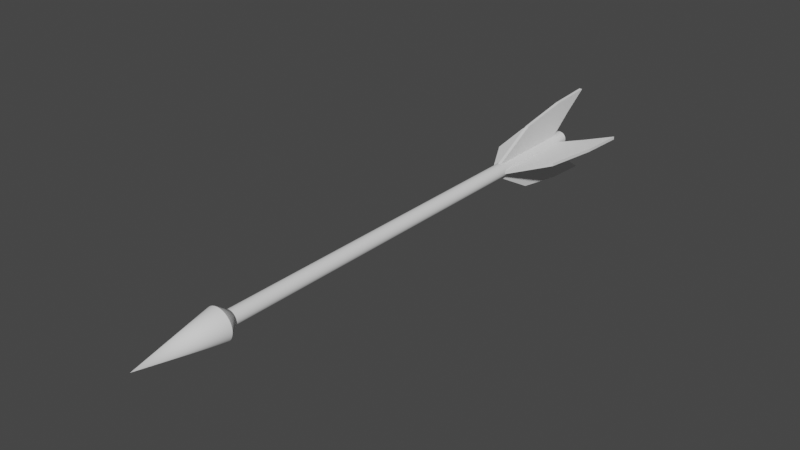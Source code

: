 # Source: Fleche.blend  (saved by Blender 3.3.6; exported with 4.5.12 LTS)
import bpy
from mathutils import Matrix  # noqa: F401  (used for matrix-valued properties, if any)

bpy.ops.wm.read_factory_settings(use_empty=True)
scene = bpy.context.scene
scene.name = 'Scene'

# ---- collections
col_fleche = bpy.data.collections.new('Fleche'); scene.collection.children.link(col_fleche)

# ---- node groups
ng_auto_smooth = bpy.data.node_groups.new('Auto Smooth', 'GeometryNodeTree')
_s = ng_auto_smooth.interface.new_socket(name='Geometry', in_out='OUTPUT', socket_type='NodeSocketGeometry')
_s = ng_auto_smooth.interface.new_socket(name='Geometry', in_out='INPUT', socket_type='NodeSocketGeometry')
_s = ng_auto_smooth.interface.new_socket(name='Angle', in_out='INPUT', socket_type='NodeSocketFloat')
_s.subtype = 'ANGLE'
_s.min_value = 0.0
_s.max_value = 3.142
ng_auto_smooth.is_modifier = True
_N = ng_auto_smooth.nodes; _L = ng_auto_smooth.links
n0 = _N.new('NodeGroupOutput'); n0.name = 'Group Output'; n0.location = (480, -100)
n1 = _N.new('NodeGroupInput'); n1.name = 'Group Input'; n1.location = (-420, -300)
n2 = _N.new('NodeGroupInput'); n2.name = 'Group Input.001'; n2.location = (-60, -100)
n3 = _N.new('GeometryNodeSetShadeSmooth'); n3.name = 'Set Shade Smooth'; n3.location = (120, -100)
n3.domain = 'EDGE'
n4 = _N.new('GeometryNodeSetShadeSmooth'); n4.name = 'Set Shade Smooth.001'; n4.location = (300, -100)
n5 = _N.new('GeometryNodeInputMeshEdgeAngle'); n5.name = 'Edge Angle'; n5.location = (-420, -220)
n6 = _N.new('GeometryNodeInputEdgeSmooth'); n6.name = 'Is Edge Smooth'; n6.location = (-60, -160)
n7 = _N.new('GeometryNodeInputShadeSmooth'); n7.name = 'Is Face Smooth'; n7.location = (-240, -340)
n8 = _N.new('FunctionNodeBooleanMath'); n8.name = 'Boolean Math'; n8.location = (-60, -220)
n9 = _N.new('FunctionNodeCompare'); n9.name = 'Compare'; n9.location = (-240, -180)
n9.operation = 'LESS_EQUAL'
_L.new(n5.outputs[0], n9.inputs[0])
_L.new(n4.outputs[0], n0.inputs[0])
_L.new(n1.outputs[1], n9.inputs[1])
_L.new(n9.outputs[0], n8.inputs[0])
_L.new(n7.outputs[0], n8.inputs[1])
_L.new(n2.outputs[0], n3.inputs[0])
_L.new(n6.outputs[0], n3.inputs[1])
_L.new(n3.outputs[0], n4.inputs[0])
_L.new(n8.outputs[0], n3.inputs[2])
n0.is_active_output = True

# ---- world
world_world = bpy.data.worlds.new('World'); scene.world = world_world
world_world.use_nodes = True; world_world.node_tree.nodes.clear()
_N = world_world.node_tree.nodes; _L = world_world.node_tree.links
n0 = _N.new('ShaderNodeOutputWorld'); n0.name = 'World Output'; n0.location = (300, 300)
n1 = _N.new('ShaderNodeBackground'); n1.name = 'Background'; n1.location = (10, 300)
n1.inputs[0].default_value = (0.05088, 0.05088, 0.05088, 1.0)
_L.new(n1.outputs[0], n0.inputs[0])
n0.is_active_output = True
world_world.color = (0.05088, 0.05088, 0.05088)
world_world.use_sun_shadow = False
world_world.sun_shadow_jitter_overblur = 0.0

# ---- meshes
me_cylinder_006 = bpy.data.meshes.new('Cylinder.006')
me_cylinder_006.from_pydata([(1.329e-08, 0.1043, -0.6571), (0.0, 1.0, 1.0), (0.02034, 0.1023, -0.6571), (0.1951, 0.9808, 1.0), (0.0399, 0.09632, -0.6571), (0.3827, 0.9239, 1.0), (0.05792, 0.08669, -0.6571), (0.5556, 0.8315, 1.0), (0.07372, 0.07372, -0.6571), (0.7071, 0.7071, 1.0), (0.08669, 0.05792, -0.6571), (0.8315, 0.5556, 1.0), (0.09632, 0.0399, -0.6571), (0.9239, 0.3827, 1.0), (0.1023, 0.02034, -0.6571), (0.9808, 0.1951, 1.0), (0.1043, -7.681e-07, -0.6571), (1.0, 0.0, 1.0), (0.1023, -0.02034, -0.6571), (0.9808, -0.1951, 1.0), (0.09632, -0.0399, -0.6571), (0.9239, -0.3827, 1.0), (0.08669, -0.05792, -0.6571), (0.8315, -0.5556, 1.0), (0.07372, -0.07372, -0.6571), (0.7071, -0.7071, 1.0), (0.05792, -0.08669, -0.6571), (0.5556, -0.8315, 1.0), (0.0399, -0.09632, -0.6571), (0.3827, -0.9239, 1.0), (0.02034, -0.1023, -0.6571), (0.1951, -0.9808, 1.0), (1.329e-08, -0.1043, -0.6571), (0.0, -1.0, 1.0), (-0.02034, -0.1023, -0.6571), (-0.1951, -0.9808, 1.0), (-0.0399, -0.09632, -0.6571), (-0.3827, -0.9239, 1.0), (-0.05792, -0.08669, -0.6571), (-0.5556, -0.8315, 1.0), (-0.07372, -0.07372, -0.6571), (-0.7071, -0.7071, 1.0), (-0.08669, -0.05792, -0.6571), (-0.8315, -0.5556, 1.0), (-0.09632, -0.0399, -0.6571), (-0.9239, -0.3827, 1.0), (-0.1023, -0.02034, -0.6571), (-0.9808, -0.1951, 1.0), (-0.1043, -7.681e-07, -0.6571), (-1.0, 0.0, 1.0), (-0.1023, 0.02034, -0.6571), (-0.9808, 0.1951, 1.0), (-0.09632, 0.0399, -0.6571), (-0.9239, 0.3827, 1.0), (-0.08669, 0.05792, -0.6571), (-0.8315, 0.5556, 1.0), (-0.07372, 0.07372, -0.6571), (-0.7071, 0.7071, 1.0), (-0.05792, 0.08669, -0.6571), (-0.5556, 0.8315, 1.0), (-0.0399, 0.09632, -0.6571), (-0.3827, 0.9239, 1.0), (-0.02034, 0.1023, -0.6571), (-0.1951, 0.9808, 1.0), (0.0, 1.0, -0.577), (0.1951, 0.9808, -0.577), (0.3827, 0.9239, -0.577), (0.5556, 0.8315, -0.577), (0.7071, 0.7071, -0.577), (0.8315, 0.5556, -0.577), (0.9239, 0.3827, -0.577), (0.9808, 0.1951, -0.577), (1.0, 0.0, -0.577), (0.9808, -0.1951, -0.577), (0.9239, -0.3827, -0.577), (0.8315, -0.5556, -0.577), (0.7071, -0.7071, -0.577), (0.5556, -0.8315, -0.577), (0.3827, -0.9239, -0.577), (0.1951, -0.9808, -0.577), (0.0, -1.0, -0.577), (-0.1951, -0.9808, -0.577), (-0.3827, -0.9239, -0.577), (-0.5556, -0.8315, -0.577), (-0.7071, -0.7071, -0.577), (-0.8315, -0.5556, -0.577), (-0.9239, -0.3827, -0.577), (-0.9808, -0.1951, -0.577), (-1.0, 0.0, -0.577), (-0.9808, 0.1951, -0.577), (-0.9239, 0.3827, -0.577), (-0.8315, 0.5556, -0.577), (-0.7071, 0.7071, -0.577), (-0.5556, 0.8315, -0.577), (-0.3827, 0.9239, -0.577), (-0.1951, 0.9808, -0.577), (0.1951, 0.9808, -0.6421), (0.3827, 0.9239, -0.6421), (0.5556, 0.8315, -0.6421), (0.7071, 0.7071, -0.6421), (0.8315, 0.5556, -0.6421), (0.9239, 0.3827, -0.6421), (0.9808, 0.1951, -0.6421), (1.0, -2.636e-07, -0.6421), (0.9808, -0.1951, -0.6421), (0.9239, -0.3827, -0.6421), (0.8315, -0.5556, -0.6421), (0.7071, -0.7071, -0.6421), (0.5556, -0.8315, -0.6421), (0.3827, -0.9239, -0.6421), (0.1951, -0.9808, -0.6421), (0.0, -1.0, -0.6421), (-0.1951, -0.9808, -0.6421), (-0.3827, -0.9239, -0.6421), (-0.5556, -0.8315, -0.6421), (-0.7071, -0.7071, -0.6421), (-0.8315, -0.5556, -0.6421), (-0.9239, -0.3827, -0.6421), (-0.9808, -0.1951, -0.6421), (-1.0, -2.636e-07, -0.6421), (-0.9808, 0.1951, -0.6421), (-0.9239, 0.3827, -0.6421), (-0.8315, 0.5556, -0.6421), (-0.7071, 0.7071, -0.6421), (-0.5556, 0.8315, -0.6421), (-0.3827, 0.9239, -0.6421), (-0.1951, 0.9808, -0.6421), (0.0, 1.0, -0.6421)], [], [(64, 1, 3, 65), (65, 3, 5, 66), (66, 5, 7, 67), (67, 7, 9, 68), (68, 9, 11, 69), (69, 11, 13, 70), (70, 13, 15, 71), (71, 15, 17, 72), (72, 17, 19, 73), (73, 19, 21, 74), (74, 21, 23, 75), (75, 23, 25, 76), (76, 25, 27, 77), (77, 27, 29, 78), (78, 29, 31, 79), (79, 31, 33, 80), (80, 33, 35, 81), (81, 35, 37, 82), (82, 37, 39, 83), (83, 39, 41, 84), (84, 41, 43, 85), (85, 43, 45, 86), (86, 45, 47, 87), (87, 47, 49, 88), (88, 49, 51, 89), (89, 51, 53, 90), (90, 53, 55, 91), (91, 55, 57, 92), (92, 57, 59, 93), (93, 59, 61, 94), (3, 1, 63, 61, 59, 57, 55, 53, 51, 49, 47, 45, 43, 41, 39, 37, 35, 33, 31, 29, 27, 25, 23, 21, 19, 17, 15, 13, 11, 9, 7, 5), (94, 61, 63, 95), (95, 63, 1, 64), (0, 2, 4, 6, 8, 10, 12, 14, 16, 18, 20, 22, 24, 26, 28, 30, 32, 34, 36, 38, 40, 42, 44, 46, 48, 50, 52, 54, 56, 58, 60, 62), (126, 95, 64, 127), (125, 94, 95, 126), (124, 93, 94, 125), (123, 92, 93, 124), (122, 91, 92, 123), (121, 90, 91, 122), (120, 89, 90, 121), (119, 88, 89, 120), (118, 87, 88, 119), (117, 86, 87, 118), (116, 85, 86, 117), (115, 84, 85, 116), (114, 83, 84, 115), (113, 82, 83, 114), (112, 81, 82, 113), (111, 80, 81, 112), (110, 79, 80, 111), (109, 78, 79, 110), (108, 77, 78, 109), (107, 76, 77, 108), (106, 75, 76, 107), (105, 74, 75, 106), (104, 73, 74, 105), (103, 72, 73, 104), (102, 71, 72, 103), (101, 70, 71, 102), (100, 69, 70, 101), (99, 68, 69, 100), (98, 67, 68, 99), (97, 66, 67, 98), (96, 65, 66, 97), (127, 64, 65, 96), (0, 127, 96, 2), (2, 96, 97, 4), (4, 97, 98, 6), (6, 98, 99, 8), (8, 99, 100, 10), (10, 100, 101, 12), (12, 101, 102, 14), (14, 102, 103, 16), (16, 103, 104, 18), (18, 104, 105, 20), (20, 105, 106, 22), (22, 106, 107, 24), (24, 107, 108, 26), (26, 108, 109, 28), (28, 109, 110, 30), (30, 110, 111, 32), (32, 111, 112, 34), (34, 112, 113, 36), (36, 113, 114, 38), (38, 114, 115, 40), (40, 115, 116, 42), (42, 116, 117, 44), (44, 117, 118, 46), (46, 118, 119, 48), (48, 119, 120, 50), (50, 120, 121, 52), (52, 121, 122, 54), (54, 122, 123, 56), (56, 123, 124, 58), (58, 124, 125, 60), (60, 125, 126, 62), (62, 126, 127, 0)])
me_cylinder_006.polygons.foreach_set('use_smooth', [True] * 98)
_uv = me_cylinder_006.uv_layers.new(name='UVMap')
_uv.uv.foreach_set('vector', [1.0, 0.6057, 1.0, 1.0, 0.9688, 1.0, 0.9688, 0.6057, 0.9688, 0.6057, 0.9688, 1.0, 0.9375, 1.0, 0.9375, 0.6057, 0.9375, 0.6057, 0.9375, 1.0, 0.9062, 1.0, 0.9062, 0.6057, 0.9062, 0.6057, 0.9062, 1.0, 0.875, 1.0, 0.875, 0.6057, 0.875, 0.6057, 0.875, 1.0, 0.8438, 1.0, 0.8438, 0.6057, 0.8438, 0.6057, 0.8438, 1.0, 0.8125, 1.0, 0.8125, 0.6057, 0.8125, 0.6057, 0.8125, 1.0, 0.7812, 1.0, 0.7812, 0.6057, 0.7812, 0.6057, 0.7812, 1.0, 0.75, 1.0, 0.75, 0.6057, 0.75, 0.6057, 0.75, 1.0, 0.7188, 1.0, 0.7188, 0.6057, 0.7188, 0.6057, 0.7188, 1.0, 0.6875, 1.0, 0.6875, 0.6057, 0.6875, 0.6057, 0.6875, 1.0, 0.6562, 1.0, 0.6562, 0.6057, 0.6562, 0.6057, 0.6562, 1.0, 0.625, 1.0, 0.625, 0.6057, 0.625, 0.6057, 0.625, 1.0, 0.5938, 1.0, 0.5938, 0.6057, 0.5938, 0.6057, 0.5938, 1.0, 0.5625, 1.0, 0.5625, 0.6057, 0.5625, 0.6057, 0.5625, 1.0, 0.5312, 1.0, 0.5312, 0.6057, 0.5312, 0.6057, 0.5312, 1.0, 0.5, 1.0, 0.5, 0.6057, 0.5, 0.6057, 0.5, 1.0, 0.4688, 1.0, 0.4688, 0.6057, 0.4688, 0.6057, 0.4688, 1.0, 0.4375, 1.0, 0.4375, 0.6057, 0.4375, 0.6057, 0.4375, 1.0, 0.4062, 1.0, 0.4062, 0.6057, 0.4062, 0.6057, 0.4062, 1.0, 0.375, 1.0, 0.375, 0.6057, 0.375, 0.6057, 0.375, 1.0, 0.3438, 1.0, 0.3438, 0.6057, 0.3438, 0.6057, 0.3438, 1.0, 0.3125, 1.0, 0.3125, 0.6057, 0.3125, 0.6057, 0.3125, 1.0, 0.2812, 1.0, 0.2812, 0.6057, 0.2812, 0.6057, 0.2812, 1.0, 0.25, 1.0, 0.25, 0.6057, 0.25, 0.6057, 0.25, 1.0, 0.2188, 1.0, 0.2188, 0.6057, 0.2188, 0.6057, 0.2188, 1.0, 0.1875, 1.0, 0.1875, 0.6057, 0.1875, 0.6057, 0.1875, 1.0, 0.1562, 1.0, 0.1562, 0.6057, 0.1562, 0.6057, 0.1562, 1.0, 0.125, 1.0, 0.125, 0.6057, 0.125, 0.6057, 0.125, 1.0, 0.09375, 1.0, 0.09375, 0.6057, 0.09375, 0.6057, 0.09375, 1.0, 0.0625, 1.0, 0.0625, 0.6057, 0.2968, 0.4854, 0.25, 0.49, 0.2032, 0.4854, 0.1582, 0.4717, 0.1167, 0.4496, 0.08029, 0.4197, 0.05045, 0.3833, 0.02827, 0.3418, 0.01461, 0.2968, 0.01, 0.25, 0.01461, 0.2032, 0.02827, 0.1582, 0.05045, 0.1167, 0.08029, 0.08029, 0.1167, 0.05045, 0.1582, 0.02827, 0.2032, 0.01461, 0.25, 0.01, 0.2968, 0.01461, 0.3418, 0.02827, 0.3833, 0.05045, 0.4197, 0.08029, 0.4496, 0.1167, 0.4717, 0.1582, 0.4854, 0.2032, 0.49, 0.25, 0.4854, 0.2968, 0.4717, 0.3418, 0.4496, 0.3833, 0.4197, 0.4197, 0.3833, 0.4496, 0.3418, 0.4717, 0.0625, 0.6057, 0.0625, 1.0, 0.03125, 1.0, 0.03125, 0.6057, 0.03125, 0.6057, 0.03125, 1.0, 0.0, 1.0, 0.0, 0.6057, 0.75, 0.49, 0.7968, 0.4854, 0.8418, 0.4717, 0.8833, 0.4496, 0.9197, 0.4197, 0.9496, 0.3833, 0.9717, 0.3418, 0.9854, 0.2968, 0.99, 0.25, 0.9854, 0.2032, 0.9717, 0.1582, 0.9496, 0.1167, 0.9197, 0.08029, 0.8833, 0.05045, 0.8418, 0.02827, 0.7968, 0.01461, 0.75, 0.01, 0.7032, 0.01461, 0.6582, 0.02827, 0.6167, 0.05045, 0.5803, 0.08029, 0.5504, 0.1167, 0.5283, 0.1582, 0.5146, 0.2032, 0.51, 0.25, 0.5146, 0.2968, 0.5283, 0.3418, 0.5504, 0.3833, 0.5803, 0.4197, 0.6167, 0.4496, 0.6582, 0.4717, 0.7032, 0.4854, 0.03125, 0.5529, 0.03125, 0.6057, 0.0, 0.6057, 0.0, 0.5529, 0.0625, 0.5529, 0.0625, 0.6057, 0.03125, 0.6057, 0.03125, 0.5529, 0.09375, 0.5529, 0.09375, 0.6057, 0.0625, 0.6057, 0.0625, 0.5529, 0.125, 0.5529, 0.125, 0.6057, 0.09375, 0.6057, 0.09375, 0.5529, 0.1562, 0.5529, 0.1562, 0.6057, 0.125, 0.6057, 0.125, 0.5529, 0.1875, 0.5529, 0.1875, 0.6057, 0.1562, 0.6057, 0.1562, 0.5529, 0.2188, 0.5529, 0.2188, 0.6057, 0.1875, 0.6057, 0.1875, 0.5529, 0.25, 0.5529, 0.25, 0.6057, 0.2188, 0.6057, 0.2188, 0.5529, 0.2812, 0.5529, 0.2812, 0.6057, 0.25, 0.6057, 0.25, 0.5529, 0.3125, 0.5529, 0.3125, 0.6057, 0.2812, 0.6057, 0.2812, 0.5529, 0.3438, 0.5529, 0.3438, 0.6057, 0.3125, 0.6057, 0.3125, 0.5529, 0.375, 0.5529, 0.375, 0.6057, 0.3438, 0.6057, 0.3438, 0.5529, 0.4062, 0.5529, 0.4062, 0.6057, 0.375, 0.6057, 0.375, 0.5529, 0.4375, 0.5529, 0.4375, 0.6057, 0.4062, 0.6057, 0.4062, 0.5529, 0.4688, 0.5529, 0.4688, 0.6057, 0.4375, 0.6057, 0.4375, 0.5529, 0.5, 0.5529, 0.5, 0.6057, 0.4688, 0.6057, 0.4688, 0.5529, 0.5312, 0.5529, 0.5312, 0.6057, 0.5, 0.6057, 0.5, 0.5529, 0.5625, 0.5529, 0.5625, 0.6057, 0.5312, 0.6057, 0.5312, 0.5529, 0.5938, 0.5529, 0.5938, 0.6057, 0.5625, 0.6057, 0.5625, 0.5529, 0.625, 0.5529, 0.625, 0.6057, 0.5938, 0.6057, 0.5938, 0.5529, 0.6562, 0.5529, 0.6562, 0.6057, 0.625, 0.6057, 0.625, 0.5529, 0.6875, 0.5529, 0.6875, 0.6057, 0.6562, 0.6057, 0.6562, 0.5529, 0.7188, 0.5529, 0.7188, 0.6057, 0.6875, 0.6057, 0.6875, 0.5529, 0.75, 0.5529, 0.75, 0.6057, 0.7188, 0.6057, 0.7188, 0.5529, 0.7812, 0.5529, 0.7812, 0.6057, 0.75, 0.6057, 0.75, 0.5529, 0.8125, 0.5529, 0.8125, 0.6057, 0.7812, 0.6057, 0.7812, 0.5529, 0.8438, 0.5529, 0.8438, 0.6057, 0.8125, 0.6057, 0.8125, 0.5529, 0.875, 0.5529, 0.875, 0.6057, 0.8438, 0.6057, 0.8438, 0.5529, 0.9062, 0.5529, 0.9062, 0.6057, 0.875, 0.6057, 0.875, 0.5529, 0.9375, 0.5529, 0.9375, 0.6057, 0.9062, 0.6057, 0.9062, 0.5529, 0.9688, 0.5529, 0.9688, 0.6057, 0.9375, 0.6057, 0.9375, 0.5529, 1.0, 0.5529, 1.0, 0.6057, 0.9688, 0.6057, 0.9688, 0.5529, 1.0, 0.5, 1.0, 0.5529, 0.9688, 0.5529, 0.9688, 0.5, 0.9688, 0.5, 0.9688, 0.5529, 0.9375, 0.5529, 0.9375, 0.5, 0.9375, 0.5, 0.9375, 0.5529, 0.9062, 0.5529, 0.9062, 0.5, 0.9062, 0.5, 0.9062, 0.5529, 0.875, 0.5529, 0.875, 0.5, 0.875, 0.5, 0.875, 0.5529, 0.8438, 0.5529, 0.8438, 0.5, 0.8438, 0.5, 0.8438, 0.5529, 0.8125, 0.5529, 0.8125, 0.5, 0.8125, 0.5, 0.8125, 0.5529, 0.7812, 0.5529, 0.7812, 0.5, 0.7812, 0.5, 0.7812, 0.5529, 0.75, 0.5529, 0.75, 0.5, 0.75, 0.5, 0.75, 0.5529, 0.7188, 0.5529, 0.7188, 0.5, 0.7188, 0.5, 0.7188, 0.5529, 0.6875, 0.5529, 0.6875, 0.5, 0.6875, 0.5, 0.6875, 0.5529, 0.6562, 0.5529, 0.6562, 0.5, 0.6562, 0.5, 0.6562, 0.5529, 0.625, 0.5529, 0.625, 0.5, 0.625, 0.5, 0.625, 0.5529, 0.5938, 0.5529, 0.5938, 0.5, 0.5938, 0.5, 0.5938, 0.5529, 0.5625, 0.5529, 0.5625, 0.5, 0.5625, 0.5, 0.5625, 0.5529, 0.5312, 0.5529, 0.5312, 0.5, 0.5312, 0.5, 0.5312, 0.5529, 0.5, 0.5529, 0.5, 0.5, 0.5, 0.5, 0.5, 0.5529, 0.4688, 0.5529, 0.4688, 0.5, 0.4688, 0.5, 0.4688, 0.5529, 0.4375, 0.5529, 0.4375, 0.5, 0.4375, 0.5, 0.4375, 0.5529, 0.4062, 0.5529, 0.4062, 0.5, 0.4062, 0.5, 0.4062, 0.5529, 0.375, 0.5529, 0.375, 0.5, 0.375, 0.5, 0.375, 0.5529, 0.3438, 0.5529, 0.3438, 0.5, 0.3438, 0.5, 0.3438, 0.5529, 0.3125, 0.5529, 0.3125, 0.5, 0.3125, 0.5, 0.3125, 0.5529, 0.2812, 0.5529, 0.2812, 0.5, 0.2812, 0.5, 0.2812, 0.5529, 0.25, 0.5529, 0.25, 0.5, 0.25, 0.5, 0.25, 0.5529, 0.2188, 0.5529, 0.2188, 0.5, 0.2188, 0.5, 0.2188, 0.5529, 0.1875, 0.5529, 0.1875, 0.5, 0.1875, 0.5, 0.1875, 0.5529, 0.1562, 0.5529, 0.1562, 0.5, 0.1562, 0.5, 0.1562, 0.5529, 0.125, 0.5529, 0.125, 0.5, 0.125, 0.5, 0.125, 0.5529, 0.09375, 0.5529, 0.09375, 0.5, 0.09375, 0.5, 0.09375, 0.5529, 0.0625, 0.5529, 0.0625, 0.5, 0.0625, 0.5, 0.0625, 0.5529, 0.03125, 0.5529, 0.03125, 0.5, 0.03125, 0.5, 0.03125, 0.5529, 0.0, 0.5529, 0.0, 0.5])
me_cylinder_006.update()
me_cylinder_008 = bpy.data.meshes.new('Cylinder.008')
me_cylinder_008.from_pydata([(-6.123e-09, 1.091, 0.9972), (0.2128, 1.07, 0.9972), (0.4174, 1.008, 0.9972), (0.606, 0.9069, 0.9972), (0.7712, 0.7713, 0.9972), (0.9069, 0.606, 0.9972), (1.008, 0.4174, 0.9972), (1.07, 0.2128, 0.9972), (1.091, 5.757e-06, 0.9972), (1.07, -0.2128, 0.9972), (1.008, -0.4174, 0.9972), (0.9069, -0.606, 0.9972), (0.7712, -0.7712, 0.9972), (0.606, -0.9069, 0.9972), (0.4174, -1.008, 0.9972), (0.2128, -1.07, 0.9972), (-6.123e-09, -1.091, 0.9972), (-0.2128, -1.07, 0.9972), (-0.4174, -1.008, 0.9972), (-0.606, -0.9069, 0.9972), (-0.7712, -0.7712, 0.9972), (-0.9069, -0.606, 0.9972), (-1.008, -0.4174, 0.9972), (-1.07, -0.2128, 0.9972), (-1.091, 5.757e-06, 0.9972), (-1.07, 0.2128, 0.9972), (-1.008, 0.4174, 0.9972), (-0.9069, 0.606, 0.9972), (-0.7712, 0.7713, 0.9972), (-0.606, 0.9069, 0.9972), (-0.4174, 1.008, 0.9972), (-0.2128, 1.07, 0.9972), (0.0, -4.816e-06, 1.33), (0.0, 2.137, 1.036), (0.4169, 2.096, 1.036), (0.8178, 1.974, 1.036), (1.187, 1.777, 1.036), (1.511, 1.511, 1.036), (1.777, 1.187, 1.036), (1.974, 0.8178, 1.036), (2.096, 0.4169, 1.036), (2.137, -4.816e-06, 1.036), (2.096, -0.4169, 1.036), (1.974, -0.8178, 1.036), (1.777, -1.187, 1.036), (1.511, -1.511, 1.036), (1.187, -1.777, 1.036), (0.8178, -1.974, 1.036), (0.4169, -2.096, 1.036), (0.0, -2.137, 1.036), (-0.4169, -2.096, 1.036), (-0.8178, -1.974, 1.036), (-1.187, -1.777, 1.036), (-1.511, -1.511, 1.036), (-1.777, -1.187, 1.036), (-1.974, -0.8178, 1.036), (-2.096, -0.4169, 1.036), (-2.137, -4.816e-06, 1.036), (-2.096, 0.4169, 1.036), (-1.974, 0.8178, 1.036), (-1.777, 1.187, 1.036), (-1.511, 1.511, 1.036), (-1.187, 1.777, 1.036), (-0.8178, 1.974, 1.036), (-0.4169, 2.096, 1.036)], [], [(33, 32, 34), (34, 32, 35), (35, 32, 36), (36, 32, 37), (37, 32, 38), (38, 32, 39), (39, 32, 40), (40, 32, 41), (41, 32, 42), (42, 32, 43), (43, 32, 44), (44, 32, 45), (45, 32, 46), (46, 32, 47), (47, 32, 48), (48, 32, 49), (49, 32, 50), (50, 32, 51), (51, 32, 52), (52, 32, 53), (53, 32, 54), (54, 32, 55), (55, 32, 56), (56, 32, 57), (57, 32, 58), (58, 32, 59), (59, 32, 60), (60, 32, 61), (61, 32, 62), (62, 32, 63), (0, 1, 2, 3, 4, 5, 6, 7, 8, 9, 10, 11, 12, 13, 14, 15, 16, 17, 18, 19, 20, 21, 22, 23, 24, 25, 26, 27, 28, 29, 30, 31), (63, 32, 64), (64, 32, 33), (1, 0, 33, 34), (2, 1, 34, 35), (3, 2, 35, 36), (4, 3, 36, 37), (5, 4, 37, 38), (6, 5, 38, 39), (7, 6, 39, 40), (8, 7, 40, 41), (9, 8, 41, 42), (10, 9, 42, 43), (11, 10, 43, 44), (12, 11, 44, 45), (13, 12, 45, 46), (14, 13, 46, 47), (15, 14, 47, 48), (16, 15, 48, 49), (17, 16, 49, 50), (18, 17, 50, 51), (19, 18, 51, 52), (20, 19, 52, 53), (21, 20, 53, 54), (22, 21, 54, 55), (23, 22, 55, 56), (24, 23, 56, 57), (25, 24, 57, 58), (26, 25, 58, 59), (27, 26, 59, 60), (28, 27, 60, 61), (29, 28, 61, 62), (30, 29, 62, 63), (31, 30, 63, 64), (0, 31, 64, 33)])
me_cylinder_008.polygons.foreach_set('use_smooth', [True] * 65)
_uv = me_cylinder_008.uv_layers.new(name='UVMap')
_uv.uv.foreach_set('vector', [0.25, 0.49, 0.25, 0.25, 0.2968, 0.4854, 0.2968, 0.4854, 0.25, 0.25, 0.3418, 0.4717, 0.3418, 0.4717, 0.25, 0.25, 0.3833, 0.4496, 0.3833, 0.4496, 0.25, 0.25, 0.4197, 0.4197, 0.4197, 0.4197, 0.25, 0.25, 0.4496, 0.3833, 0.4496, 0.3833, 0.25, 0.25, 0.4717, 0.3418, 0.4717, 0.3418, 0.25, 0.25, 0.4854, 0.2968, 0.4854, 0.2968, 0.25, 0.25, 0.49, 0.25, 0.49, 0.25, 0.25, 0.25, 0.4854, 0.2032, 0.4854, 0.2032, 0.25, 0.25, 0.4717, 0.1582, 0.4717, 0.1582, 0.25, 0.25, 0.4496, 0.1167, 0.4496, 0.1167, 0.25, 0.25, 0.4197, 0.08029, 0.4197, 0.08029, 0.25, 0.25, 0.3833, 0.05045, 0.3833, 0.05045, 0.25, 0.25, 0.3418, 0.02827, 0.3418, 0.02827, 0.25, 0.25, 0.2968, 0.01461, 0.2968, 0.01461, 0.25, 0.25, 0.25, 0.01, 0.25, 0.01, 0.25, 0.25, 0.2032, 0.01461, 0.2032, 0.01461, 0.25, 0.25, 0.1582, 0.02827, 0.1582, 0.02827, 0.25, 0.25, 0.1167, 0.05045, 0.1167, 0.05045, 0.25, 0.25, 0.08029, 0.08029, 0.08029, 0.08029, 0.25, 0.25, 0.05045, 0.1167, 0.05045, 0.1167, 0.25, 0.25, 0.02827, 0.1582, 0.02827, 0.1582, 0.25, 0.25, 0.01461, 0.2032, 0.01461, 0.2032, 0.25, 0.25, 0.01, 0.25, 0.01, 0.25, 0.25, 0.25, 0.01461, 0.2968, 0.01461, 0.2968, 0.25, 0.25, 0.02827, 0.3418, 0.02827, 0.3418, 0.25, 0.25, 0.05045, 0.3833, 0.05045, 0.3833, 0.25, 0.25, 0.08029, 0.4197, 0.08029, 0.4197, 0.25, 0.25, 0.1167, 0.4496, 0.1167, 0.4496, 0.25, 0.25, 0.1582, 0.4717, 0.75, 0.4308, 0.7853, 0.4273, 0.8192, 0.417, 0.8504, 0.4003, 0.8778, 0.3778, 0.9003, 0.3504, 0.917, 0.3192, 0.9273, 0.2853, 0.9308, 0.25, 0.9273, 0.2147, 0.917, 0.1808, 0.9003, 0.1496, 0.8778, 0.1222, 0.8504, 0.09967, 0.8192, 0.08296, 0.7853, 0.07267, 0.75, 0.0692, 0.7147, 0.07267, 0.6808, 0.08296, 0.6496, 0.09967, 0.6222, 0.1222, 0.5997, 0.1496, 0.583, 0.1808, 0.5727, 0.2147, 0.5692, 0.25, 0.5727, 0.2853, 0.583, 0.3192, 0.5997, 0.3504, 0.6222, 0.3778, 0.6496, 0.4003, 0.6808, 0.417, 0.7147, 0.4273, 0.1582, 0.4717, 0.25, 0.25, 0.2032, 0.4854, 0.2032, 0.4854, 0.25, 0.25, 0.25, 0.49, 0.7853, 0.4273, 0.75, 0.4308, 0.75, 0.49, 0.7968, 0.4854, 0.8192, 0.417, 0.7853, 0.4273, 0.7968, 0.4854, 0.8418, 0.4717, 0.8504, 0.4003, 0.8192, 0.417, 0.8418, 0.4717, 0.8833, 0.4496, 0.8778, 0.3778, 0.8504, 0.4003, 0.8833, 0.4496, 0.9197, 0.4197, 0.9003, 0.3504, 0.8778, 0.3778, 0.9197, 0.4197, 0.9496, 0.3833, 0.917, 0.3192, 0.9003, 0.3504, 0.9496, 0.3833, 0.9717, 0.3418, 0.9273, 0.2853, 0.917, 0.3192, 0.9717, 0.3418, 0.9854, 0.2968, 0.9308, 0.25, 0.9273, 0.2853, 0.9854, 0.2968, 0.99, 0.25, 0.9273, 0.2147, 0.9308, 0.25, 0.99, 0.25, 0.9854, 0.2032, 0.917, 0.1808, 0.9273, 0.2147, 0.9854, 0.2032, 0.9717, 0.1582, 0.9003, 0.1496, 0.917, 0.1808, 0.9717, 0.1582, 0.9496, 0.1167, 0.8778, 0.1222, 0.9003, 0.1496, 0.9496, 0.1167, 0.9197, 0.08029, 0.8504, 0.09967, 0.8778, 0.1222, 0.9197, 0.08029, 0.8833, 0.05045, 0.8192, 0.08296, 0.8504, 0.09967, 0.8833, 0.05045, 0.8418, 0.02827, 0.7853, 0.07267, 0.8192, 0.08296, 0.8418, 0.02827, 0.7968, 0.01461, 0.75, 0.0692, 0.7853, 0.07267, 0.7968, 0.01461, 0.75, 0.01, 0.7147, 0.07267, 0.75, 0.0692, 0.75, 0.01, 0.7032, 0.01461, 0.6808, 0.08296, 0.7147, 0.07267, 0.7032, 0.01461, 0.6582, 0.02827, 0.6496, 0.09967, 0.6808, 0.08296, 0.6582, 0.02827, 0.6167, 0.05045, 0.6222, 0.1222, 0.6496, 0.09967, 0.6167, 0.05045, 0.5803, 0.08029, 0.5997, 0.1496, 0.6222, 0.1222, 0.5803, 0.08029, 0.5504, 0.1167, 0.583, 0.1808, 0.5997, 0.1496, 0.5504, 0.1167, 0.5283, 0.1582, 0.5727, 0.2147, 0.583, 0.1808, 0.5283, 0.1582, 0.5146, 0.2032, 0.5692, 0.25, 0.5727, 0.2147, 0.5146, 0.2032, 0.51, 0.25, 0.5727, 0.2853, 0.5692, 0.25, 0.51, 0.25, 0.5146, 0.2968, 0.583, 0.3192, 0.5727, 0.2853, 0.5146, 0.2968, 0.5283, 0.3418, 0.5997, 0.3504, 0.583, 0.3192, 0.5283, 0.3418, 0.5504, 0.3833, 0.6222, 0.3778, 0.5997, 0.3504, 0.5504, 0.3833, 0.5803, 0.4197, 0.6496, 0.4003, 0.6222, 0.3778, 0.5803, 0.4197, 0.6167, 0.4496, 0.6808, 0.417, 0.6496, 0.4003, 0.6167, 0.4496, 0.6582, 0.4717, 0.7147, 0.4273, 0.6808, 0.417, 0.6582, 0.4717, 0.7032, 0.4854, 0.75, 0.4308, 0.7147, 0.4273, 0.7032, 0.4854, 0.75, 0.49])
me_cylinder_008.update()
me_cylinder_009 = bpy.data.meshes.new('Cylinder.009')
me_cylinder_009.from_pydata([(0.2216, 6.168, -0.7691), (0.2216, 3.587, -0.6758), (0.2216, 4.541, -0.419), (0.2216, 0.8545, -0.2499), (-0.2216, 6.168, -0.7691), (-0.2216, 3.587, -0.6758), (-0.2216, 4.541, -0.419), (-0.2216, 0.8545, -0.2499), (0.2216, 5.808, -0.612), (0.2216, 0.8545, -0.5877), (-0.2216, 5.808, -0.612), (-0.2216, 0.8545, -0.5877)], [], [(8, 9, 3, 2), (2, 3, 7, 6), (10, 11, 5, 4), (4, 5, 1, 0), (8, 10, 4, 0), (11, 9, 1, 5), (7, 3, 9, 11), (2, 6, 10, 8), (6, 7, 11, 10), (0, 1, 9, 8)])
_uv = me_cylinder_009.uv_layers.new(name='UVMap')
_uv.uv.foreach_set('vector', [0.375, 0.08171, 0.625, 0.08171, 0.625, 0.25, 0.375, 0.25, 0.375, 0.25, 0.625, 0.25, 0.625, 0.5, 0.375, 0.5, 0.375, 0.6683, 0.625, 0.6683, 0.625, 0.75, 0.375, 0.75, 0.375, 0.75, 0.625, 0.75, 0.625, 1.0, 0.375, 1.0, 0.125, 0.6683, 0.375, 0.6683, 0.375, 0.75, 0.125, 0.75, 0.625, 0.6683, 0.875, 0.6683, 0.875, 0.75, 0.625, 0.75, 0.625, 0.5, 0.875, 0.5, 0.875, 0.6683, 0.625, 0.6683, 0.125, 0.5, 0.375, 0.5, 0.375, 0.6683, 0.125, 0.6683, 0.375, 0.5, 0.625, 0.5, 0.625, 0.6683, 0.375, 0.6683, 0.375, 0.0, 0.625, 0.0, 0.625, 0.08171, 0.375, 0.08171])
me_cylinder_009.update()
me_cylinder_013 = bpy.data.meshes.new('Cylinder.013')
me_cylinder_013.from_pydata([(6.163, -0.2173, -0.7691), (3.583, -0.2173, -0.6758), (4.536, -0.2173, -0.419), (0.8502, -0.2173, -0.2499), (6.163, 0.226, -0.7691), (3.583, 0.226, -0.6758), (4.536, 0.226, -0.419), (0.8502, 0.226, -0.2499), (5.804, -0.2173, -0.612), (0.8502, -0.2173, -0.5877), (5.804, 0.226, -0.612), (0.8502, 0.226, -0.5877)], [], [(8, 9, 3, 2), (2, 3, 7, 6), (10, 11, 5, 4), (4, 5, 1, 0), (8, 10, 4, 0), (11, 9, 1, 5), (7, 3, 9, 11), (2, 6, 10, 8), (6, 7, 11, 10), (0, 1, 9, 8)])
_uv = me_cylinder_013.uv_layers.new(name='UVMap')
_uv.uv.foreach_set('vector', [0.375, 0.08171, 0.625, 0.08171, 0.625, 0.25, 0.375, 0.25, 0.375, 0.25, 0.625, 0.25, 0.625, 0.5, 0.375, 0.5, 0.375, 0.6683, 0.625, 0.6683, 0.625, 0.75, 0.375, 0.75, 0.375, 0.75, 0.625, 0.75, 0.625, 1.0, 0.375, 1.0, 0.125, 0.6683, 0.375, 0.6683, 0.375, 0.75, 0.125, 0.75, 0.625, 0.6683, 0.875, 0.6683, 0.875, 0.75, 0.625, 0.75, 0.625, 0.5, 0.875, 0.5, 0.875, 0.6683, 0.625, 0.6683, 0.125, 0.5, 0.375, 0.5, 0.375, 0.6683, 0.125, 0.6683, 0.375, 0.5, 0.625, 0.5, 0.625, 0.6683, 0.375, 0.6683, 0.375, 0.0, 0.625, 0.0, 0.625, 0.08171, 0.375, 0.08171])
me_cylinder_013.update()
me_cylinder_014 = bpy.data.meshes.new('Cylinder.014')
me_cylinder_014.from_pydata([(-6.163, 0.226, -0.7691), (-3.583, 0.226, -0.6758), (-4.536, 0.226, -0.419), (-0.8502, 0.226, -0.2499), (-6.163, -0.2173, -0.7691), (-3.583, -0.2173, -0.6758), (-4.536, -0.2173, -0.419), (-0.8502, -0.2173, -0.2499), (-5.804, 0.226, -0.612), (-0.8502, 0.226, -0.5877), (-5.804, -0.2173, -0.612), (-0.8502, -0.2173, -0.5877)], [], [(8, 9, 3, 2), (2, 3, 7, 6), (10, 11, 5, 4), (4, 5, 1, 0), (8, 10, 4, 0), (11, 9, 1, 5), (7, 3, 9, 11), (2, 6, 10, 8), (6, 7, 11, 10), (0, 1, 9, 8)])
_uv = me_cylinder_014.uv_layers.new(name='UVMap')
_uv.uv.foreach_set('vector', [0.375, 0.08171, 0.625, 0.08171, 0.625, 0.25, 0.375, 0.25, 0.375, 0.25, 0.625, 0.25, 0.625, 0.5, 0.375, 0.5, 0.375, 0.6683, 0.625, 0.6683, 0.625, 0.75, 0.375, 0.75, 0.375, 0.75, 0.625, 0.75, 0.625, 1.0, 0.375, 1.0, 0.125, 0.6683, 0.375, 0.6683, 0.375, 0.75, 0.125, 0.75, 0.625, 0.6683, 0.875, 0.6683, 0.875, 0.75, 0.625, 0.75, 0.625, 0.5, 0.875, 0.5, 0.875, 0.6683, 0.625, 0.6683, 0.125, 0.5, 0.375, 0.5, 0.375, 0.6683, 0.125, 0.6683, 0.375, 0.5, 0.625, 0.5, 0.625, 0.6683, 0.375, 0.6683, 0.375, 0.0, 0.625, 0.0, 0.625, 0.08171, 0.375, 0.08171])
me_cylinder_014.update()
me_cylinder_015 = bpy.data.meshes.new('Cylinder.015')
me_cylinder_015.from_pydata([(-0.2216, -6.159, -0.7691), (-0.2216, -3.579, -0.6758), (-0.2216, -4.532, -0.419), (-0.2216, -0.8459, -0.2499), (0.2216, -6.159, -0.7691), (0.2216, -3.579, -0.6758), (0.2216, -4.532, -0.419), (0.2216, -0.8459, -0.2499), (-0.2216, -5.8, -0.612), (-0.2216, -0.8459, -0.5877), (0.2216, -5.8, -0.612), (0.2216, -0.8459, -0.5877)], [], [(8, 9, 3, 2), (2, 3, 7, 6), (10, 11, 5, 4), (4, 5, 1, 0), (8, 10, 4, 0), (11, 9, 1, 5), (7, 3, 9, 11), (2, 6, 10, 8), (6, 7, 11, 10), (0, 1, 9, 8)])
_uv = me_cylinder_015.uv_layers.new(name='UVMap')
_uv.uv.foreach_set('vector', [0.375, 0.08171, 0.625, 0.08171, 0.625, 0.25, 0.375, 0.25, 0.375, 0.25, 0.625, 0.25, 0.625, 0.5, 0.375, 0.5, 0.375, 0.6683, 0.625, 0.6683, 0.625, 0.75, 0.375, 0.75, 0.375, 0.75, 0.625, 0.75, 0.625, 1.0, 0.375, 1.0, 0.125, 0.6683, 0.375, 0.6683, 0.375, 0.75, 0.125, 0.75, 0.625, 0.6683, 0.875, 0.6683, 0.875, 0.75, 0.625, 0.75, 0.625, 0.5, 0.875, 0.5, 0.875, 0.6683, 0.625, 0.6683, 0.125, 0.5, 0.375, 0.5, 0.375, 0.6683, 0.125, 0.6683, 0.375, 0.5, 0.625, 0.5, 0.625, 0.6683, 0.375, 0.6683, 0.375, 0.0, 0.625, 0.0, 0.625, 0.08171, 0.375, 0.08171])
me_cylinder_015.update()

# ---- objects
ob_corps_002 = bpy.data.objects.new('Corps.002', me_cylinder_006)
ob_tete = bpy.data.objects.new('Tete', me_cylinder_008)
ob_plume = bpy.data.objects.new('Plume', me_cylinder_009)
ob_plume_001 = bpy.data.objects.new('Plume.001', me_cylinder_013)
ob_plume_002 = bpy.data.objects.new('Plume.002', me_cylinder_014)
ob_plume_003 = bpy.data.objects.new('Plume.003', me_cylinder_015)

# ---- transforms, parenting, visibility, modifiers, constraints
ob_corps_002.location = (0.0, 0.0, 0.0)
ob_corps_002.rotation_euler = (1.571, -0.0, 0.0)
ob_corps_002.scale = (0.03532, 0.03532, 1.395)
_m = ob_corps_002.modifiers.new('Auto Smooth', 'NODES')
_m.node_group = ng_auto_smooth
_gi = [s.identifier for s in ng_auto_smooth.interface.items_tree if s.item_type == 'SOCKET' and s.in_out == 'INPUT']
_m[_gi[1]] = 0.5236  # Angle
ob_tete.location = (0.0, 0.0, 0.0)
ob_tete.rotation_euler = (1.571, -0.0, 0.0)
ob_tete.scale = (0.03532, 0.03532, 1.395)
_m = ob_tete.modifiers.new('Auto Smooth', 'NODES')
_m.node_group = ng_auto_smooth
_gi = [s.identifier for s in ng_auto_smooth.interface.items_tree if s.item_type == 'SOCKET' and s.in_out == 'INPUT']
_m[_gi[1]] = 0.5236  # Angle
ob_plume.location = (0.0, 0.0, 0.0)
ob_plume.rotation_euler = (1.571, -0.0, 0.0)
ob_plume.scale = (0.03532, 0.03532, 1.395)
_m = ob_plume.modifiers.new('Auto Smooth', 'NODES')
_m.node_group = ng_auto_smooth
_gi = [s.identifier for s in ng_auto_smooth.interface.items_tree if s.item_type == 'SOCKET' and s.in_out == 'INPUT']
_m[_gi[1]] = 0.5236  # Angle
ob_plume_001.location = (0.0, 0.0, 0.0)
ob_plume_001.rotation_euler = (1.571, -0.0, 0.0)
ob_plume_001.scale = (0.03532, 0.03532, 1.395)
_m = ob_plume_001.modifiers.new('Auto Smooth', 'NODES')
_m.node_group = ng_auto_smooth
_gi = [s.identifier for s in ng_auto_smooth.interface.items_tree if s.item_type == 'SOCKET' and s.in_out == 'INPUT']
_m[_gi[1]] = 0.5236  # Angle
ob_plume_002.location = (0.0, 0.0, 0.0)
ob_plume_002.rotation_euler = (1.571, -0.0, 0.0)
ob_plume_002.scale = (0.03532, 0.03532, 1.395)
_m = ob_plume_002.modifiers.new('Auto Smooth', 'NODES')
_m.node_group = ng_auto_smooth
_gi = [s.identifier for s in ng_auto_smooth.interface.items_tree if s.item_type == 'SOCKET' and s.in_out == 'INPUT']
_m[_gi[1]] = 0.5236  # Angle
ob_plume_003.location = (0.0, 0.0, 0.0)
ob_plume_003.rotation_euler = (1.571, -0.0, 0.0)
ob_plume_003.scale = (0.03532, 0.03532, 1.395)
_m = ob_plume_003.modifiers.new('Auto Smooth', 'NODES')
_m.node_group = ng_auto_smooth
_gi = [s.identifier for s in ng_auto_smooth.interface.items_tree if s.item_type == 'SOCKET' and s.in_out == 'INPUT']
_m[_gi[1]] = 0.5236  # Angle

# ---- collection membership
col_fleche.objects.link(ob_corps_002)
col_fleche.objects.link(ob_tete)
col_fleche.objects.link(ob_plume)
col_fleche.objects.link(ob_plume_001)
col_fleche.objects.link(ob_plume_002)
col_fleche.objects.link(ob_plume_003)

# ---- scene / render settings (as saved in the file)
scene.frame_start = 1; scene.frame_end = 250; scene.frame_set(0)
scene.render.engine = 'BLENDER_EEVEE_NEXT'
scene.cycles.sampling_pattern = 'TABULATED_SOBOL'
scene.cycles.use_light_tree = False
scene.view_settings.view_transform = 'Filmic'
bpy.context.view_layer.update()

# ---- added for rendering (the .blend has no active camera and no usable light): camera, sun
cam_auto = bpy.data.cameras.new('AutoCamera')
cam_auto.lens = 50.0
cam_auto.sensor_width = 36.0
cam_auto.clip_end = 1000.0
ob_auto_camera = bpy.data.objects.new('AutoCamera', cam_auto)
scene.collection.objects.link(ob_auto_camera)
ob_auto_camera.location = (2.76853, -3.71326, 2.21498)
ob_auto_camera.rotation_euler = (1.09748, -7.21219e-08, 0.694738)
scene.camera = ob_auto_camera
light_auto_sun = bpy.data.lights.new('AutoSun', 'SUN')
light_auto_sun.energy = 3.0
light_auto_sun.angle = 0.0523599
ob_auto_sun = bpy.data.objects.new('AutoSun', light_auto_sun)
scene.collection.objects.link(ob_auto_sun)
ob_auto_sun.rotation_euler = (0.872665, 0.174533, 0.523599)
bpy.context.view_layer.update()

